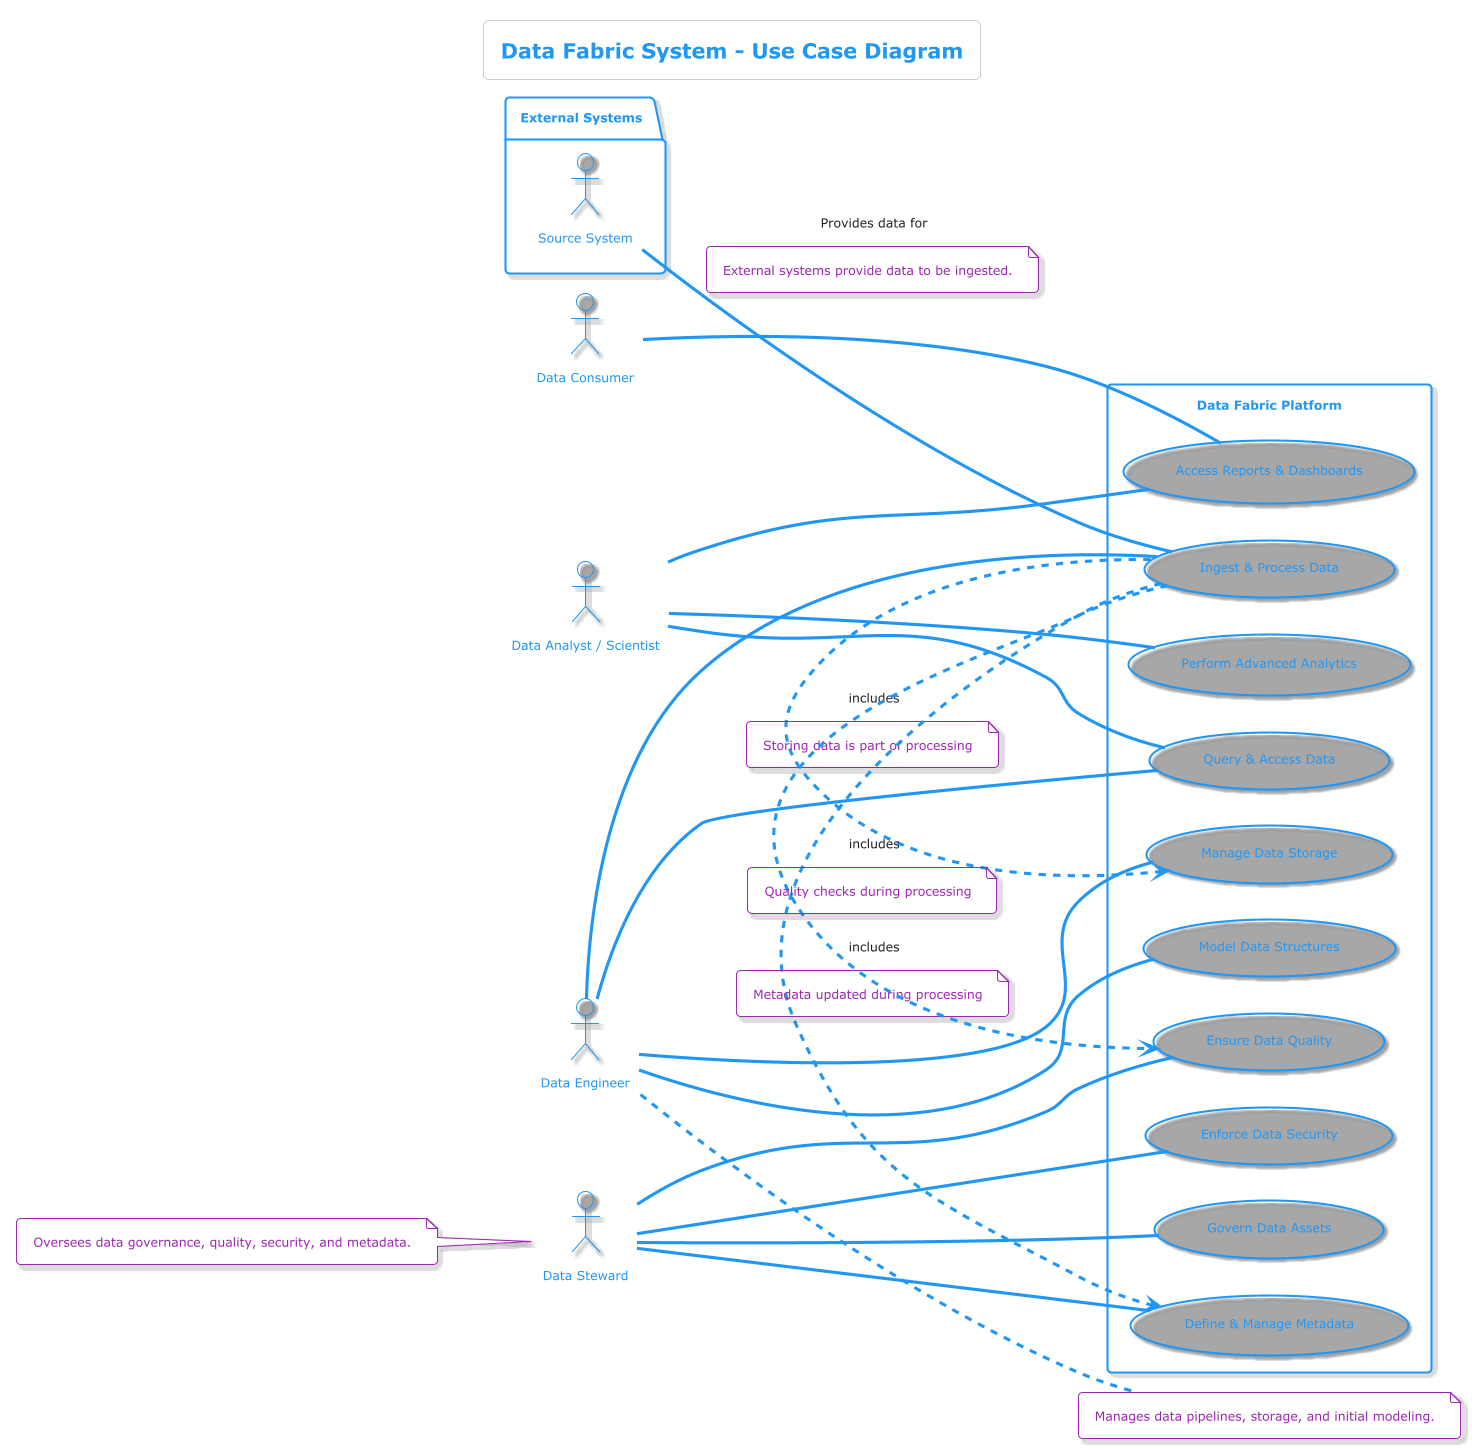

The diagram above was rendered by PlantUML. Its source (embedded in the PNG):
@startuml
!theme materia-outline

title Data Fabric System - Use Case Diagram

left to right direction

actor "Data Consumer" as Consumer
actor "Data Analyst / Scientist" as Analyst
actor "Data Engineer" as Engineer
actor "Data Steward" as Steward
package "External Systems" {
  actor "Source System" as SrcSystem
}

rectangle "Data Fabric Platform" {
  usecase "Access Reports & Dashboards" as UC1
  usecase "Perform Advanced Analytics" as UC2
  usecase "Ingest & Process Data" as UC3
  usecase "Manage Data Storage" as UC4
  usecase "Define & Manage Metadata" as UC5
  usecase "Ensure Data Quality" as UC6
  usecase "Enforce Data Security" as UC7
  usecase "Query & Access Data" as UC8
  usecase "Model Data Structures" as UC9
  usecase "Govern Data Assets" as UC10
}

Consumer -- UC1
Analyst -- UC1
Analyst -- UC2
Analyst -- UC8

Engineer -- UC3
Engineer -- UC4
Engineer -- UC8
Engineer -- UC9
note right of Engineer: Manages data pipelines, storage, and initial modeling.

Steward -- UC5
Steward -- UC6
Steward -- UC7
Steward -- UC10
note left of Steward: Oversees data governance, quality, security, and metadata.

SrcSystem -- UC3 : Provides data for
note on link: External systems provide data to be ingested.

UC3 .> UC4 : includes
note on link: Storing data is part of processing
UC3 .> UC5 : includes
note on link: Metadata updated during processing
UC3 .> UC6 : includes
note on link: Quality checks during processing

@enduml